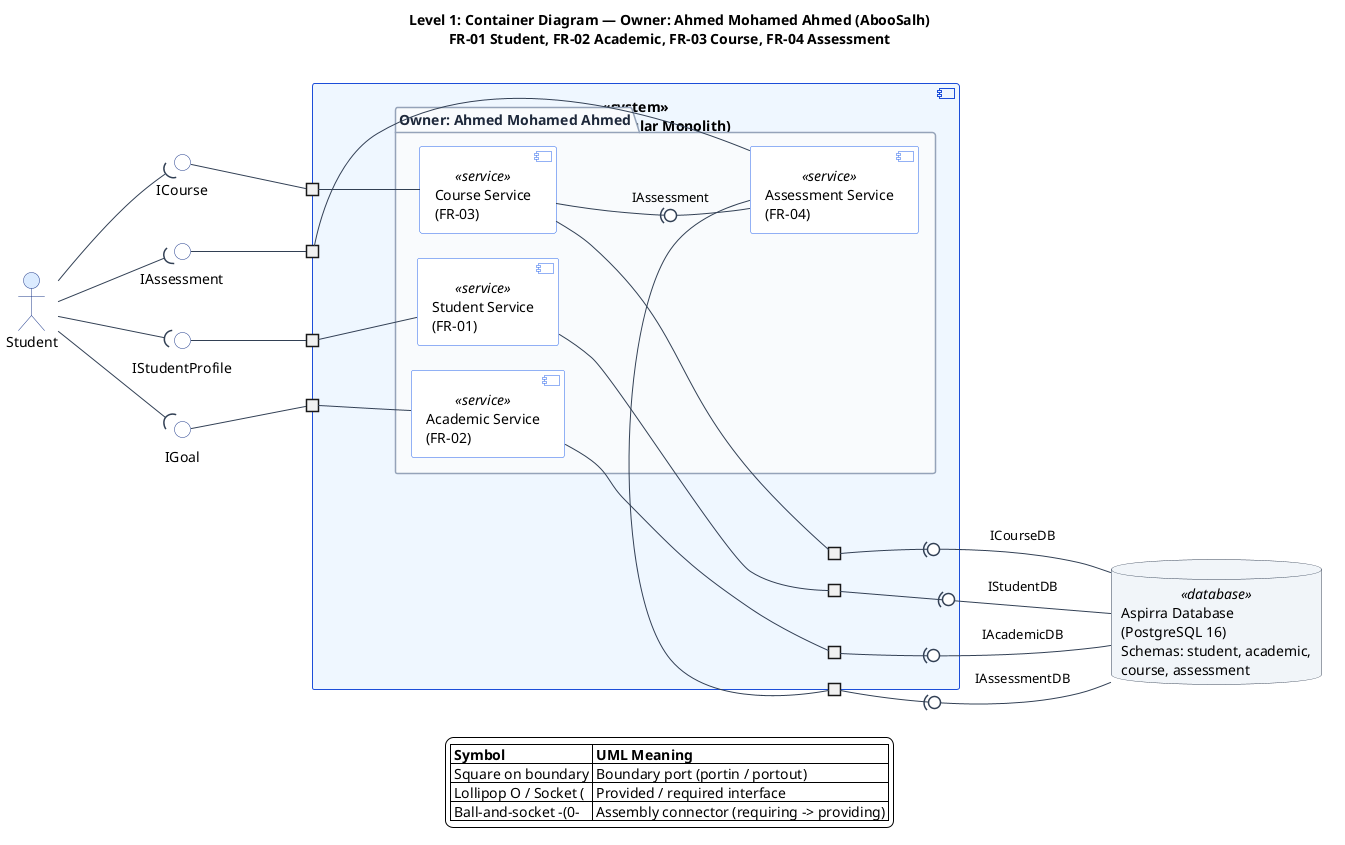

The diagram above was rendered by PlantUML. Its source (embedded in the PNG):
@startuml Container-Diagram-Ahmed
left to right direction
skinparam componentStyle uml2
skinparam shadowing false
skinparam defaultFontName Segoe UI
skinparam backgroundColor #FFFFFF
skinparam ArrowColor #334155
skinparam nodesep 25
skinparam ranksep 65
skinparam port {
  BackgroundColor #FFFFFF
  BorderColor #1E3A8A
}
skinparam actor {
  BackgroundColor #DBEAFE
  BorderColor #1E3A8A
}
skinparam package {
  BackgroundColor #F8FAFC
  BorderColor #94A3B8
  FontColor #1E293B
}
skinparam component {
  BackgroundColor #EFF6FF
  BorderColor #1D4ED8
  BackgroundColor<<service>> #FFFFFF
  BorderColor<<service>> #2563EB
}
skinparam interface {
  BackgroundColor #FFFFFF
  BorderColor #1E3A8A
}
skinparam database {
  BackgroundColor #F1F5F9
  BorderColor #334155
}

title Level 1: Container Diagram — Owner: Ahmed Mohamed Ahmed (AbooSalh)\nFR-01 Student, FR-02 Academic, FR-03 Course, FR-04 Assessment

actor "Student" as student

interface "IStudentProfile" as ext_istudent
interface "IGoal" as ext_igoal
interface "ICourse" as ext_icourse
interface "IAssessment" as ext_iassess

component "<<system>>\nAspirra (Modular Monolith)" as aspirra {
  portin " " as p_student
  portin " " as p_goal
  portin " " as p_course
  portin " " as p_assess

  portout " " as p_db_student
  portout " " as p_db_academic
  portout " " as p_db_course
  portout " " as p_db_assess

  package "Owner: Ahmed Mohamed Ahmed" {
    component "Student Service\n(FR-01)" as studentSvc <<service>>
    component "Academic Service\n(FR-02)" as academicSvc <<service>>
    component "Course Service\n(FR-03)" as courseSvc <<service>>
    component "Assessment Service\n(FR-04)" as assessmentSvc <<service>>
  }

  p_student -- studentSvc
  p_goal -- academicSvc
  p_course -- courseSvc
  p_assess -- assessmentSvc

  courseSvc -(0- assessmentSvc : IAssessment

  studentSvc -- p_db_student
  academicSvc -- p_db_academic
  courseSvc -- p_db_course
  assessmentSvc -- p_db_assess
}

database "Aspirra Database\n(PostgreSQL 16)\nSchemas: student, academic,\ncourse, assessment" as sharedDb <<database>>

ext_istudent -- p_student
ext_igoal -- p_goal
ext_icourse -- p_course
ext_iassess -- p_assess

student --( ext_istudent
student --( ext_igoal
student --( ext_icourse
student --( ext_iassess

p_db_student -(0- sharedDb : IStudentDB
p_db_academic -(0- sharedDb : IAcademicDB
p_db_course -(0- sharedDb : ICourseDB
p_db_assess -(0- sharedDb : IAssessmentDB

legend bottom
  |= Symbol |= UML Meaning |
  | Square on boundary | Boundary port (portin / portout) |
  | Lollipop O / Socket ( | Provided / required interface |
  | Ball-and-socket -(0- | Assembly connector (requiring -> providing) |
endlegend
@enduml